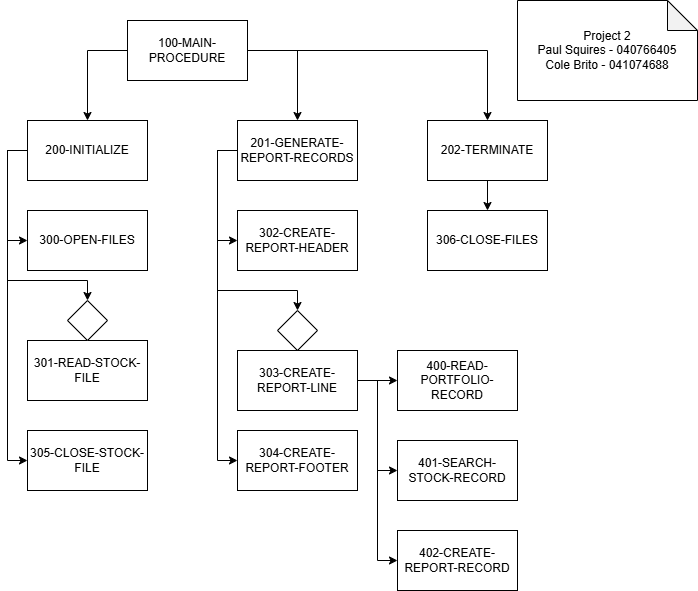

The diagram above was exported from draw.io. Its source (the exported page's mxGraphModel, read from the mxfile embedded in the PNG):
<mxGraphModel dx="794" dy="454" grid="1" gridSize="10" guides="1" tooltips="1" connect="1" arrows="1" fold="1" page="1" pageScale="1" pageWidth="850" pageHeight="1100" math="0" shadow="0">
  <root>
    <mxCell id="0" />
    <mxCell id="1" parent="0" />
    <mxCell id="tD4AE-S6UwKGjwgNlo43-11" style="edgeStyle=orthogonalEdgeStyle;rounded=0;orthogonalLoop=1;jettySize=auto;html=1;exitX=1;exitY=0.5;exitDx=0;exitDy=0;entryX=0.5;entryY=0;entryDx=0;entryDy=0;" edge="1" parent="1" source="tD4AE-S6UwKGjwgNlo43-1" target="tD4AE-S6UwKGjwgNlo43-5">
      <mxGeometry relative="1" as="geometry" />
    </mxCell>
    <mxCell id="tD4AE-S6UwKGjwgNlo43-14" style="edgeStyle=orthogonalEdgeStyle;rounded=0;orthogonalLoop=1;jettySize=auto;html=1;exitX=0;exitY=0.5;exitDx=0;exitDy=0;entryX=0.5;entryY=0;entryDx=0;entryDy=0;" edge="1" parent="1" source="tD4AE-S6UwKGjwgNlo43-1" target="tD4AE-S6UwKGjwgNlo43-2">
      <mxGeometry relative="1" as="geometry" />
    </mxCell>
    <mxCell id="tD4AE-S6UwKGjwgNlo43-25" style="edgeStyle=orthogonalEdgeStyle;rounded=0;orthogonalLoop=1;jettySize=auto;html=1;exitX=1;exitY=0.5;exitDx=0;exitDy=0;" edge="1" parent="1" source="tD4AE-S6UwKGjwgNlo43-1" target="tD4AE-S6UwKGjwgNlo43-24">
      <mxGeometry relative="1" as="geometry" />
    </mxCell>
    <mxCell id="tD4AE-S6UwKGjwgNlo43-1" value="100-MAIN-PROCEDURE" style="rounded=0;whiteSpace=wrap;html=1;" vertex="1" parent="1">
      <mxGeometry x="350" y="50" width="120" height="60" as="geometry" />
    </mxCell>
    <mxCell id="tD4AE-S6UwKGjwgNlo43-15" style="edgeStyle=orthogonalEdgeStyle;rounded=0;orthogonalLoop=1;jettySize=auto;html=1;exitX=0;exitY=0.5;exitDx=0;exitDy=0;entryX=0;entryY=0.5;entryDx=0;entryDy=0;" edge="1" parent="1" source="tD4AE-S6UwKGjwgNlo43-2" target="tD4AE-S6UwKGjwgNlo43-3">
      <mxGeometry relative="1" as="geometry" />
    </mxCell>
    <mxCell id="tD4AE-S6UwKGjwgNlo43-16" style="edgeStyle=orthogonalEdgeStyle;rounded=0;orthogonalLoop=1;jettySize=auto;html=1;entryX=0.5;entryY=0;entryDx=0;entryDy=0;" edge="1" parent="1" source="tD4AE-S6UwKGjwgNlo43-2" target="tD4AE-S6UwKGjwgNlo43-10">
      <mxGeometry relative="1" as="geometry">
        <Array as="points">
          <mxPoint x="230" y="180" />
          <mxPoint x="230" y="310" />
          <mxPoint x="310" y="310" />
        </Array>
      </mxGeometry>
    </mxCell>
    <mxCell id="tD4AE-S6UwKGjwgNlo43-30" style="edgeStyle=orthogonalEdgeStyle;rounded=0;orthogonalLoop=1;jettySize=auto;html=1;exitX=0;exitY=0.5;exitDx=0;exitDy=0;entryX=0;entryY=0.5;entryDx=0;entryDy=0;" edge="1" parent="1" source="tD4AE-S6UwKGjwgNlo43-2" target="tD4AE-S6UwKGjwgNlo43-29">
      <mxGeometry relative="1" as="geometry" />
    </mxCell>
    <mxCell id="tD4AE-S6UwKGjwgNlo43-2" value="200-INITIALIZE" style="rounded=0;whiteSpace=wrap;html=1;" vertex="1" parent="1">
      <mxGeometry x="250" y="150" width="120" height="60" as="geometry" />
    </mxCell>
    <mxCell id="tD4AE-S6UwKGjwgNlo43-3" value="300-OPEN-FILES" style="rounded=0;whiteSpace=wrap;html=1;" vertex="1" parent="1">
      <mxGeometry x="250" y="240" width="120" height="60" as="geometry" />
    </mxCell>
    <mxCell id="tD4AE-S6UwKGjwgNlo43-4" value="301-READ-STOCK-FILE" style="rounded=0;whiteSpace=wrap;html=1;" vertex="1" parent="1">
      <mxGeometry x="250" y="370" width="120" height="60" as="geometry" />
    </mxCell>
    <mxCell id="tD4AE-S6UwKGjwgNlo43-12" style="edgeStyle=orthogonalEdgeStyle;rounded=0;orthogonalLoop=1;jettySize=auto;html=1;exitX=0;exitY=0.5;exitDx=0;exitDy=0;entryX=0;entryY=0.5;entryDx=0;entryDy=0;" edge="1" parent="1" source="tD4AE-S6UwKGjwgNlo43-5" target="tD4AE-S6UwKGjwgNlo43-17">
      <mxGeometry relative="1" as="geometry" />
    </mxCell>
    <mxCell id="tD4AE-S6UwKGjwgNlo43-13" style="edgeStyle=orthogonalEdgeStyle;rounded=0;orthogonalLoop=1;jettySize=auto;html=1;entryX=0.5;entryY=0;entryDx=0;entryDy=0;" edge="1" parent="1" source="tD4AE-S6UwKGjwgNlo43-5" target="tD4AE-S6UwKGjwgNlo43-8">
      <mxGeometry relative="1" as="geometry">
        <Array as="points">
          <mxPoint x="440" y="180" />
          <mxPoint x="440" y="320" />
          <mxPoint x="520" y="320" />
        </Array>
      </mxGeometry>
    </mxCell>
    <mxCell id="tD4AE-S6UwKGjwgNlo43-23" style="edgeStyle=orthogonalEdgeStyle;rounded=0;orthogonalLoop=1;jettySize=auto;html=1;entryX=0;entryY=0.5;entryDx=0;entryDy=0;" edge="1" parent="1" source="tD4AE-S6UwKGjwgNlo43-5" target="tD4AE-S6UwKGjwgNlo43-18">
      <mxGeometry relative="1" as="geometry">
        <Array as="points">
          <mxPoint x="440" y="180" />
          <mxPoint x="440" y="490" />
        </Array>
      </mxGeometry>
    </mxCell>
    <mxCell id="tD4AE-S6UwKGjwgNlo43-5" value="201-GENERATE-REPORT-RECORDS" style="rounded=0;whiteSpace=wrap;html=1;" vertex="1" parent="1">
      <mxGeometry x="460" y="150" width="120" height="60" as="geometry" />
    </mxCell>
    <mxCell id="tD4AE-S6UwKGjwgNlo43-6" value="400-READ-PORTFOLIO-RECORD" style="rounded=0;whiteSpace=wrap;html=1;" vertex="1" parent="1">
      <mxGeometry x="620" y="380" width="120" height="60" as="geometry" />
    </mxCell>
    <mxCell id="tD4AE-S6UwKGjwgNlo43-7" value="402-CREATE-REPORT-RECORD" style="rounded=0;whiteSpace=wrap;html=1;" vertex="1" parent="1">
      <mxGeometry x="620" y="560" width="120" height="60" as="geometry" />
    </mxCell>
    <mxCell id="tD4AE-S6UwKGjwgNlo43-8" value="" style="rhombus;whiteSpace=wrap;html=1;" vertex="1" parent="1">
      <mxGeometry x="500" y="340" width="40" height="40" as="geometry" />
    </mxCell>
    <mxCell id="tD4AE-S6UwKGjwgNlo43-10" value="" style="rhombus;whiteSpace=wrap;html=1;" vertex="1" parent="1">
      <mxGeometry x="290" y="330" width="40" height="40" as="geometry" />
    </mxCell>
    <mxCell id="tD4AE-S6UwKGjwgNlo43-17" value="302-CREATE-REPORT-HEADER" style="rounded=0;whiteSpace=wrap;html=1;" vertex="1" parent="1">
      <mxGeometry x="460" y="240" width="120" height="60" as="geometry" />
    </mxCell>
    <mxCell id="tD4AE-S6UwKGjwgNlo43-18" value="304-CREATE-REPORT-FOOTER" style="rounded=0;whiteSpace=wrap;html=1;" vertex="1" parent="1">
      <mxGeometry x="460" y="460" width="120" height="60" as="geometry" />
    </mxCell>
    <mxCell id="tD4AE-S6UwKGjwgNlo43-21" style="edgeStyle=orthogonalEdgeStyle;rounded=0;orthogonalLoop=1;jettySize=auto;html=1;exitX=1;exitY=0.5;exitDx=0;exitDy=0;entryX=0;entryY=0.5;entryDx=0;entryDy=0;" edge="1" parent="1" source="tD4AE-S6UwKGjwgNlo43-19" target="tD4AE-S6UwKGjwgNlo43-6">
      <mxGeometry relative="1" as="geometry" />
    </mxCell>
    <mxCell id="tD4AE-S6UwKGjwgNlo43-22" style="edgeStyle=orthogonalEdgeStyle;rounded=0;orthogonalLoop=1;jettySize=auto;html=1;entryX=0;entryY=0.5;entryDx=0;entryDy=0;" edge="1" parent="1" source="tD4AE-S6UwKGjwgNlo43-19" target="tD4AE-S6UwKGjwgNlo43-7">
      <mxGeometry relative="1" as="geometry" />
    </mxCell>
    <mxCell id="tD4AE-S6UwKGjwgNlo43-28" style="edgeStyle=orthogonalEdgeStyle;rounded=0;orthogonalLoop=1;jettySize=auto;html=1;exitX=1;exitY=0.5;exitDx=0;exitDy=0;entryX=0;entryY=0.5;entryDx=0;entryDy=0;" edge="1" parent="1" source="tD4AE-S6UwKGjwgNlo43-19" target="tD4AE-S6UwKGjwgNlo43-27">
      <mxGeometry relative="1" as="geometry" />
    </mxCell>
    <mxCell id="tD4AE-S6UwKGjwgNlo43-19" value="303-CREATE-REPORT-LINE" style="rounded=0;whiteSpace=wrap;html=1;" vertex="1" parent="1">
      <mxGeometry x="460" y="380" width="120" height="60" as="geometry" />
    </mxCell>
    <mxCell id="tD4AE-S6UwKGjwgNlo43-32" style="edgeStyle=orthogonalEdgeStyle;rounded=0;orthogonalLoop=1;jettySize=auto;html=1;exitX=0.5;exitY=1;exitDx=0;exitDy=0;entryX=0.5;entryY=0;entryDx=0;entryDy=0;" edge="1" parent="1" source="tD4AE-S6UwKGjwgNlo43-24" target="tD4AE-S6UwKGjwgNlo43-31">
      <mxGeometry relative="1" as="geometry" />
    </mxCell>
    <mxCell id="tD4AE-S6UwKGjwgNlo43-24" value="202-TERMINATE" style="rounded=0;whiteSpace=wrap;html=1;" vertex="1" parent="1">
      <mxGeometry x="650" y="150" width="120" height="60" as="geometry" />
    </mxCell>
    <mxCell id="tD4AE-S6UwKGjwgNlo43-26" value="Project 2&lt;div&gt;Paul Squires - 040766405&lt;/div&gt;&lt;div&gt;Cole Brito - 041074688&lt;/div&gt;" style="shape=note;whiteSpace=wrap;html=1;backgroundOutline=1;darkOpacity=0.05;" vertex="1" parent="1">
      <mxGeometry x="740" y="30" width="180" height="100" as="geometry" />
    </mxCell>
    <mxCell id="tD4AE-S6UwKGjwgNlo43-27" value="401-SEARCH-STOCK-RECORD" style="rounded=0;whiteSpace=wrap;html=1;" vertex="1" parent="1">
      <mxGeometry x="620" y="470" width="120" height="60" as="geometry" />
    </mxCell>
    <mxCell id="tD4AE-S6UwKGjwgNlo43-29" value="305-CLOSE-STOCK-FILE" style="rounded=0;whiteSpace=wrap;html=1;" vertex="1" parent="1">
      <mxGeometry x="250" y="460" width="120" height="60" as="geometry" />
    </mxCell>
    <mxCell id="tD4AE-S6UwKGjwgNlo43-31" value="306-CLOSE-FILES" style="rounded=0;whiteSpace=wrap;html=1;" vertex="1" parent="1">
      <mxGeometry x="650" y="240" width="120" height="60" as="geometry" />
    </mxCell>
  </root>
</mxGraphModel>